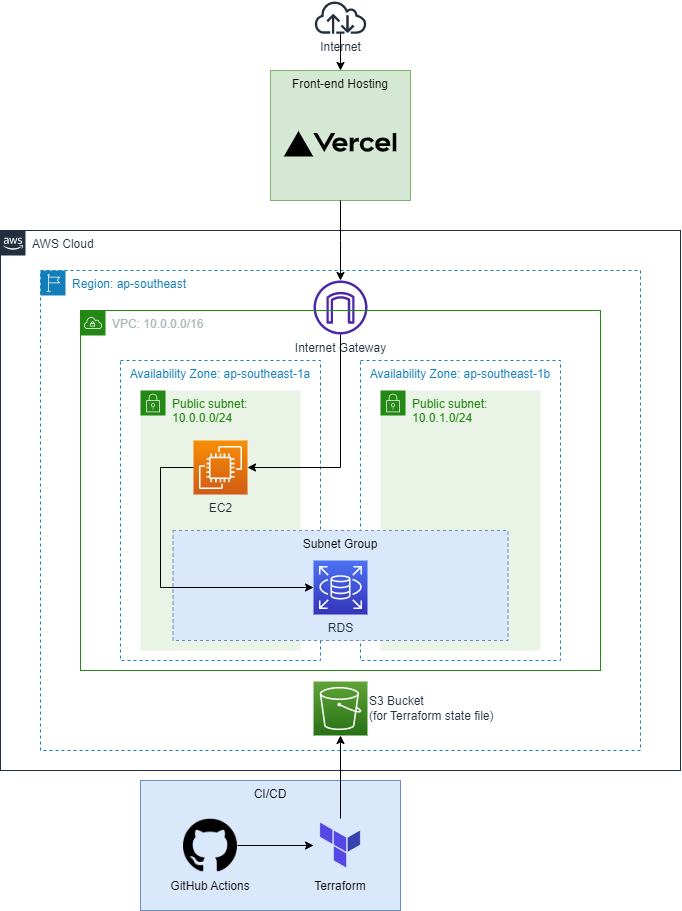

The diagram above was exported from draw.io. Its source (the exported page's mxGraphModel, read from the mxfile embedded in the PNG):
<mxGraphModel dx="920" dy="551" grid="1" gridSize="10" guides="1" tooltips="1" connect="1" arrows="1" fold="1" page="1" pageScale="1" pageWidth="827" pageHeight="1169" math="0" shadow="0">
  <root>
    <mxCell id="w7p8OpKAlMBCE0Cb0OXh-0" />
    <mxCell id="w7p8OpKAlMBCE0Cb0OXh-1" parent="w7p8OpKAlMBCE0Cb0OXh-0" />
    <mxCell id="w7p8OpKAlMBCE0Cb0OXh-2" value="Availability Zone: ap-southeast-1a" style="fillColor=none;strokeColor=#147EBA;dashed=1;verticalAlign=top;fontStyle=0;fontColor=#147EBA;" parent="w7p8OpKAlMBCE0Cb0OXh-1" vertex="1">
      <mxGeometry x="170" y="380" width="200" height="300" as="geometry" />
    </mxCell>
    <mxCell id="w7p8OpKAlMBCE0Cb0OXh-3" value="AWS Cloud" style="points=[[0,0],[0.25,0],[0.5,0],[0.75,0],[1,0],[1,0.25],[1,0.5],[1,0.75],[1,1],[0.75,1],[0.5,1],[0.25,1],[0,1],[0,0.75],[0,0.5],[0,0.25]];outlineConnect=0;gradientColor=none;html=1;whiteSpace=wrap;fontSize=12;fontStyle=0;container=1;pointerEvents=0;collapsible=0;recursiveResize=0;shape=mxgraph.aws4.group;grIcon=mxgraph.aws4.group_aws_cloud_alt;strokeColor=#232F3E;fillColor=none;verticalAlign=top;align=left;spacingLeft=30;fontColor=#232F3E;dashed=0;" parent="w7p8OpKAlMBCE0Cb0OXh-1" vertex="1">
      <mxGeometry x="50" y="250" width="680" height="540" as="geometry" />
    </mxCell>
    <mxCell id="w7p8OpKAlMBCE0Cb0OXh-4" value="Region: ap-southeast" style="points=[[0,0],[0.25,0],[0.5,0],[0.75,0],[1,0],[1,0.25],[1,0.5],[1,0.75],[1,1],[0.75,1],[0.5,1],[0.25,1],[0,1],[0,0.75],[0,0.5],[0,0.25]];outlineConnect=0;gradientColor=none;html=1;whiteSpace=wrap;fontSize=12;fontStyle=0;container=1;pointerEvents=0;collapsible=0;recursiveResize=0;shape=mxgraph.aws4.group;grIcon=mxgraph.aws4.group_region;strokeColor=#147EBA;fillColor=none;verticalAlign=top;align=left;spacingLeft=30;fontColor=#147EBA;dashed=1;" parent="w7p8OpKAlMBCE0Cb0OXh-3" vertex="1">
      <mxGeometry x="40" y="40" width="600" height="480" as="geometry" />
    </mxCell>
    <mxCell id="w7p8OpKAlMBCE0Cb0OXh-5" value="Availability Zone: ap-southeast-1b" style="fillColor=none;strokeColor=#147EBA;dashed=1;verticalAlign=top;fontStyle=0;fontColor=#147EBA;" parent="w7p8OpKAlMBCE0Cb0OXh-4" vertex="1">
      <mxGeometry x="320" y="90" width="200" height="300" as="geometry" />
    </mxCell>
    <mxCell id="w7p8OpKAlMBCE0Cb0OXh-6" value="Public subnet: 10.0.1.0/24" style="points=[[0,0],[0.25,0],[0.5,0],[0.75,0],[1,0],[1,0.25],[1,0.5],[1,0.75],[1,1],[0.75,1],[0.5,1],[0.25,1],[0,1],[0,0.75],[0,0.5],[0,0.25]];outlineConnect=0;gradientColor=none;html=1;whiteSpace=wrap;fontSize=12;fontStyle=0;container=1;pointerEvents=0;collapsible=0;recursiveResize=0;shape=mxgraph.aws4.group;grIcon=mxgraph.aws4.group_security_group;grStroke=0;strokeColor=#248814;fillColor=#E9F3E6;verticalAlign=top;align=left;spacingLeft=30;fontColor=#248814;dashed=0;" parent="w7p8OpKAlMBCE0Cb0OXh-4" vertex="1">
      <mxGeometry x="340" y="120" width="160" height="260" as="geometry" />
    </mxCell>
    <mxCell id="w7p8OpKAlMBCE0Cb0OXh-7" value="Public subnet: 10.0.0.0/24" style="points=[[0,0],[0.25,0],[0.5,0],[0.75,0],[1,0],[1,0.25],[1,0.5],[1,0.75],[1,1],[0.75,1],[0.5,1],[0.25,1],[0,1],[0,0.75],[0,0.5],[0,0.25]];outlineConnect=0;gradientColor=none;html=1;whiteSpace=wrap;fontSize=12;fontStyle=0;container=1;pointerEvents=0;collapsible=0;recursiveResize=0;shape=mxgraph.aws4.group;grIcon=mxgraph.aws4.group_security_group;grStroke=0;strokeColor=#248814;fillColor=#E9F3E6;verticalAlign=top;align=left;spacingLeft=30;fontColor=#248814;dashed=0;" parent="w7p8OpKAlMBCE0Cb0OXh-4" vertex="1">
      <mxGeometry x="100" y="120" width="160" height="260" as="geometry" />
    </mxCell>
    <mxCell id="w7p8OpKAlMBCE0Cb0OXh-9" value="Subnet Group" style="fillColor=#dae8fc;strokeColor=#6c8ebf;dashed=1;verticalAlign=top;fontStyle=0;labelBackgroundColor=none;" parent="w7p8OpKAlMBCE0Cb0OXh-4" vertex="1">
      <mxGeometry x="132.5" y="260" width="335" height="110" as="geometry" />
    </mxCell>
    <mxCell id="w7p8OpKAlMBCE0Cb0OXh-10" value="Internet Gateway" style="sketch=0;outlineConnect=0;fontColor=#232F3E;gradientColor=none;fillColor=#4D27AA;strokeColor=none;dashed=0;verticalLabelPosition=bottom;verticalAlign=top;align=center;html=1;fontSize=12;fontStyle=0;aspect=fixed;pointerEvents=1;shape=mxgraph.aws4.internet_gateway;" parent="w7p8OpKAlMBCE0Cb0OXh-4" vertex="1">
      <mxGeometry x="273" y="10" width="54" height="54" as="geometry" />
    </mxCell>
    <mxCell id="w7p8OpKAlMBCE0Cb0OXh-11" value="RDS" style="sketch=0;points=[[0,0,0],[0.25,0,0],[0.5,0,0],[0.75,0,0],[1,0,0],[0,1,0],[0.25,1,0],[0.5,1,0],[0.75,1,0],[1,1,0],[0,0.25,0],[0,0.5,0],[0,0.75,0],[1,0.25,0],[1,0.5,0],[1,0.75,0]];outlineConnect=0;fontColor=#232F3E;gradientColor=#4D72F3;gradientDirection=north;fillColor=#3334B9;strokeColor=#ffffff;dashed=0;verticalLabelPosition=bottom;verticalAlign=top;align=center;html=1;fontSize=12;fontStyle=0;aspect=fixed;shape=mxgraph.aws4.resourceIcon;resIcon=mxgraph.aws4.rds;labelBackgroundColor=none;" parent="w7p8OpKAlMBCE0Cb0OXh-4" vertex="1">
      <mxGeometry x="273" y="290" width="54" height="54" as="geometry" />
    </mxCell>
    <mxCell id="w7p8OpKAlMBCE0Cb0OXh-13" value="S3 Bucket &lt;br&gt;(for Terraform state file)" style="sketch=0;points=[[0,0,0],[0.25,0,0],[0.5,0,0],[0.75,0,0],[1,0,0],[0,1,0],[0.25,1,0],[0.5,1,0],[0.75,1,0],[1,1,0],[0,0.25,0],[0,0.5,0],[0,0.75,0],[1,0.25,0],[1,0.5,0],[1,0.75,0]];outlineConnect=0;fontColor=#232F3E;gradientColor=#60A337;gradientDirection=north;fillColor=#277116;strokeColor=#ffffff;dashed=0;verticalLabelPosition=middle;verticalAlign=middle;align=left;html=1;fontSize=12;fontStyle=0;aspect=fixed;shape=mxgraph.aws4.resourceIcon;resIcon=mxgraph.aws4.s3;labelBackgroundColor=none;labelPosition=right;" parent="w7p8OpKAlMBCE0Cb0OXh-4" vertex="1">
      <mxGeometry x="273" y="411" width="54" height="54" as="geometry" />
    </mxCell>
    <mxCell id="w7p8OpKAlMBCE0Cb0OXh-14" value="VPC: 10.0.0.0/16" style="points=[[0,0],[0.25,0],[0.5,0],[0.75,0],[1,0],[1,0.25],[1,0.5],[1,0.75],[1,1],[0.75,1],[0.5,1],[0.25,1],[0,1],[0,0.75],[0,0.5],[0,0.25]];outlineConnect=0;gradientColor=none;html=1;whiteSpace=wrap;fontSize=12;fontStyle=0;container=1;pointerEvents=0;collapsible=0;recursiveResize=0;shape=mxgraph.aws4.group;grIcon=mxgraph.aws4.group_vpc;strokeColor=#248814;fillColor=none;verticalAlign=top;align=left;spacingLeft=30;fontColor=#AAB7B8;dashed=0;" parent="w7p8OpKAlMBCE0Cb0OXh-3" vertex="1">
      <mxGeometry x="80" y="80" width="520" height="360" as="geometry" />
    </mxCell>
    <mxCell id="w7p8OpKAlMBCE0Cb0OXh-8" value="EC2" style="sketch=0;points=[[0,0,0],[0.25,0,0],[0.5,0,0],[0.75,0,0],[1,0,0],[0,1,0],[0.25,1,0],[0.5,1,0],[0.75,1,0],[1,1,0],[0,0.25,0],[0,0.5,0],[0,0.75,0],[1,0.25,0],[1,0.5,0],[1,0.75,0]];outlineConnect=0;fontColor=#232F3E;gradientColor=#F78E04;gradientDirection=north;fillColor=#D05C17;strokeColor=#ffffff;dashed=0;verticalLabelPosition=bottom;verticalAlign=top;align=center;html=1;fontSize=12;fontStyle=0;aspect=fixed;shape=mxgraph.aws4.resourceIcon;resIcon=mxgraph.aws4.ec2;" parent="w7p8OpKAlMBCE0Cb0OXh-14" vertex="1">
      <mxGeometry x="113" y="130" width="54" height="54" as="geometry" />
    </mxCell>
    <mxCell id="C20fI9lGjDmcv_HxtvB6-0" style="edgeStyle=orthogonalEdgeStyle;rounded=0;orthogonalLoop=1;jettySize=auto;html=1;entryX=1;entryY=0.5;entryDx=0;entryDy=0;entryPerimeter=0;" parent="w7p8OpKAlMBCE0Cb0OXh-3" source="w7p8OpKAlMBCE0Cb0OXh-10" target="w7p8OpKAlMBCE0Cb0OXh-8" edge="1">
      <mxGeometry relative="1" as="geometry">
        <Array as="points">
          <mxPoint x="340" y="237" />
        </Array>
      </mxGeometry>
    </mxCell>
    <mxCell id="C20fI9lGjDmcv_HxtvB6-1" style="edgeStyle=orthogonalEdgeStyle;rounded=0;orthogonalLoop=1;jettySize=auto;html=1;" parent="w7p8OpKAlMBCE0Cb0OXh-3" source="w7p8OpKAlMBCE0Cb0OXh-8" target="w7p8OpKAlMBCE0Cb0OXh-11" edge="1">
      <mxGeometry relative="1" as="geometry">
        <Array as="points">
          <mxPoint x="160" y="237" />
          <mxPoint x="160" y="357" />
        </Array>
      </mxGeometry>
    </mxCell>
    <mxCell id="w7p8OpKAlMBCE0Cb0OXh-16" value="Internet" style="sketch=0;outlineConnect=0;fontColor=#232F3E;gradientColor=none;fillColor=#232F3D;strokeColor=none;dashed=0;verticalLabelPosition=bottom;verticalAlign=top;align=center;html=1;fontSize=12;fontStyle=0;aspect=fixed;pointerEvents=1;shape=mxgraph.aws4.internet;" parent="w7p8OpKAlMBCE0Cb0OXh-1" vertex="1">
      <mxGeometry x="363" y="20" width="54" height="33.23" as="geometry" />
    </mxCell>
    <mxCell id="w7p8OpKAlMBCE0Cb0OXh-17" value="CI/CD" style="fillColor=#dae8fc;strokeColor=#6c8ebf;dashed=0;verticalAlign=top;fontStyle=0;" parent="w7p8OpKAlMBCE0Cb0OXh-1" vertex="1">
      <mxGeometry x="190" y="800" width="260" height="130" as="geometry" />
    </mxCell>
    <mxCell id="w7p8OpKAlMBCE0Cb0OXh-18" value="" style="edgeStyle=orthogonalEdgeStyle;rounded=0;orthogonalLoop=1;jettySize=auto;html=1;" parent="w7p8OpKAlMBCE0Cb0OXh-1" source="w7p8OpKAlMBCE0Cb0OXh-19" target="w7p8OpKAlMBCE0Cb0OXh-13" edge="1">
      <mxGeometry relative="1" as="geometry" />
    </mxCell>
    <mxCell id="w7p8OpKAlMBCE0Cb0OXh-19" value="Terraform" style="shape=image;verticalLabelPosition=bottom;labelBackgroundColor=none;verticalAlign=top;aspect=fixed;imageAspect=0;image=https://user-images.githubusercontent.com/31406378/108641411-f9374f00-7496-11eb-82a7-0fa2a9cc5f93.png;" parent="w7p8OpKAlMBCE0Cb0OXh-1" vertex="1">
      <mxGeometry x="363" y="838" width="54" height="54" as="geometry" />
    </mxCell>
    <mxCell id="w7p8OpKAlMBCE0Cb0OXh-20" value="" style="edgeStyle=orthogonalEdgeStyle;rounded=0;orthogonalLoop=1;jettySize=auto;html=1;" parent="w7p8OpKAlMBCE0Cb0OXh-1" source="w7p8OpKAlMBCE0Cb0OXh-21" target="w7p8OpKAlMBCE0Cb0OXh-19" edge="1">
      <mxGeometry relative="1" as="geometry" />
    </mxCell>
    <mxCell id="w7p8OpKAlMBCE0Cb0OXh-21" value="GitHub Actions" style="shape=image;verticalLabelPosition=bottom;labelBackgroundColor=none;verticalAlign=top;aspect=fixed;imageAspect=0;image=https://cdn-icons-png.flaticon.com/512/25/25231.png;" parent="w7p8OpKAlMBCE0Cb0OXh-1" vertex="1">
      <mxGeometry x="233" y="838" width="54" height="54" as="geometry" />
    </mxCell>
    <mxCell id="wV5jndnEesy9tmDSXtlV-1" value="Front-end Hosting" style="fillColor=#d5e8d4;strokeColor=#82b366;dashed=0;verticalAlign=top;fontStyle=0;" parent="w7p8OpKAlMBCE0Cb0OXh-1" vertex="1">
      <mxGeometry x="320" y="90" width="140" height="130" as="geometry" />
    </mxCell>
    <mxCell id="C20fI9lGjDmcv_HxtvB6-3" style="edgeStyle=orthogonalEdgeStyle;rounded=0;orthogonalLoop=1;jettySize=auto;html=1;" parent="w7p8OpKAlMBCE0Cb0OXh-1" source="wV5jndnEesy9tmDSXtlV-0" target="w7p8OpKAlMBCE0Cb0OXh-10" edge="1">
      <mxGeometry relative="1" as="geometry" />
    </mxCell>
    <mxCell id="wV5jndnEesy9tmDSXtlV-0" value="" style="shape=image;verticalLabelPosition=bottom;labelBackgroundColor=default;verticalAlign=top;aspect=fixed;imageAspect=0;image=https://cdn.worldvectorlogo.com/logos/vercel.svg;" parent="w7p8OpKAlMBCE0Cb0OXh-1" vertex="1">
      <mxGeometry x="333.75" y="107.5" width="112.5" height="112.5" as="geometry" />
    </mxCell>
    <mxCell id="C20fI9lGjDmcv_HxtvB6-2" style="edgeStyle=orthogonalEdgeStyle;rounded=0;orthogonalLoop=1;jettySize=auto;html=1;" parent="w7p8OpKAlMBCE0Cb0OXh-1" source="w7p8OpKAlMBCE0Cb0OXh-16" edge="1">
      <mxGeometry relative="1" as="geometry">
        <mxPoint x="390" y="90" as="targetPoint" />
      </mxGeometry>
    </mxCell>
  </root>
</mxGraphModel>